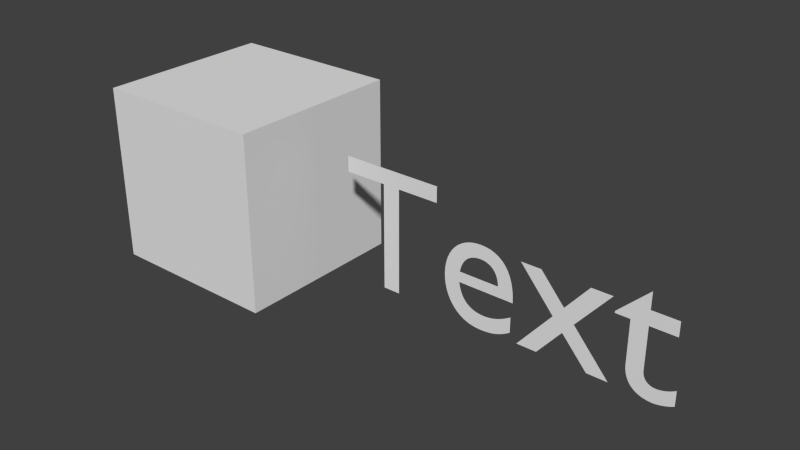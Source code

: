 # Source: MenuItem.blend  (saved by Blender 2.76.0; exported with 4.5.12 LTS)
import bpy
from mathutils import Matrix  # noqa: F401  (used for matrix-valued properties, if any)

bpy.ops.wm.read_factory_settings(use_empty=True)
scene = bpy.context.scene
scene.name = 'Scene'

# ---- collections
col_collection_1 = bpy.data.collections.new('Collection 1'); scene.collection.children.link(col_collection_1)

# ---- materials (node trees are filled in below, after node groups)
mat_material = bpy.data.materials.new('Material')
mat_material.alpha_threshold = 0.0
mat_material.use_transparent_shadow = False
mat_material.roughness = 0.5
mat_material.line_color = (0.0, 0.0, 0.0, 1.0)

# ---- material node trees

# ---- world
world_world = bpy.data.worlds.new('World'); scene.world = world_world
world_world.color = (0.05088, 0.05088, 0.05088)
world_world.use_sun_shadow = False
world_world.sun_shadow_jitter_overblur = 0.0
world_world.cycles.sampling_method = 'MANUAL'
world_world.cycles.sample_map_resolution = 256

# ---- meshes
me_cursor = bpy.data.meshes.new('Cursor')
me_cursor.from_pydata([(-0.5, -0.5, -0.5), (-0.5, -0.5, 0.5), (-0.5, 0.5, -0.5), (-0.5, 0.5, 0.5), (0.5, -0.5, -0.5), (0.5, -0.5, 0.5), (0.5, 0.5, -0.5), (0.5, 0.5, 0.5)], [], [(1, 3, 2, 0), (3, 7, 6, 2), (7, 5, 4, 6), (5, 1, 0, 4), (0, 2, 6, 4), (5, 7, 3, 1)])
me_cursor.materials.append(mat_material)
me_cursor.use_remesh_preserve_volume = False
me_cursor.use_remesh_preserve_attributes = False
me_cursor.use_mirror_vertex_groups = False
me_cursor.update()

# ---- curves / text
txt_label = bpy.data.curves.new('Label', 'FONT')
txt_label.dimensions = '2D'
txt_label.body = 'Text'
txt_label.use_path_clamp = True
txt_label.bevel_resolution = 0

# ---- objects
ob_empty = bpy.data.objects.new('Empty', None)
ob_cursor = bpy.data.objects.new('Cursor', me_cursor)
ob_text = bpy.data.objects.new('Text', txt_label)

# ---- transforms, parenting, visibility, modifiers, constraints
ob_empty.location = (0.0, 0.0, 0.0)
ob_empty.empty_image_offset = (0.0, 0.0)
ob_empty.lineart.crease_threshold = 0.0
ob_cursor.parent = ob_empty
ob_cursor.location = (0.0, 0.0, 0.0)
ob_cursor.lineart.crease_threshold = 0.0
ob_text.parent = ob_empty
ob_text.location = (0.7, 0.0, -0.4)
ob_text.rotation_euler = (1.571, 0.0, 0.0)
ob_text.lineart.crease_threshold = 0.0

# ---- collection membership
col_collection_1.objects.link(ob_empty)
col_collection_1.objects.link(ob_cursor)
col_collection_1.objects.link(ob_text)

# ---- scene / render settings (as saved in the file)
scene.frame_start = 0; scene.frame_end = 24; scene.frame_set(0)
scene.render.engine = 'BLENDER_EEVEE_NEXT'
scene.render.resolution_percentage = 50
scene.render.dither_intensity = 0.0
scene.cycles.use_denoising = False
scene.cycles.samples = 10
scene.cycles.sampling_pattern = 'TABULATED_SOBOL'
scene.cycles.light_sampling_threshold = 0.0
scene.cycles.use_adaptive_sampling = False
scene.cycles.use_light_tree = False
scene.cycles.blur_glossy = 0.0
scene.cycles.pixel_filter_type = 'GAUSSIAN'
scene.cycles.sample_clamp_indirect = 0.0
scene.view_settings.view_transform = 'Standard'
bpy.context.view_layer.update()

# ---- added for rendering (the .blend has no active camera and no usable light): camera, sun
cam_auto = bpy.data.cameras.new('AutoCamera')
cam_auto.lens = 50.0
cam_auto.sensor_width = 36.0
cam_auto.clip_end = 1000.0
ob_auto_camera = bpy.data.objects.new('AutoCamera', cam_auto)
scene.collection.objects.link(ob_auto_camera)
ob_auto_camera.location = (4.22269, -3.79823, 2.53215)
ob_auto_camera.rotation_euler = (1.09748, -7.21219e-08, 0.694738)
scene.camera = ob_auto_camera
light_auto_sun = bpy.data.lights.new('AutoSun', 'SUN')
light_auto_sun.energy = 3.0
light_auto_sun.angle = 0.0523599
ob_auto_sun = bpy.data.objects.new('AutoSun', light_auto_sun)
scene.collection.objects.link(ob_auto_sun)
ob_auto_sun.rotation_euler = (0.872665, 0.174533, 0.523599)
bpy.context.view_layer.update()

